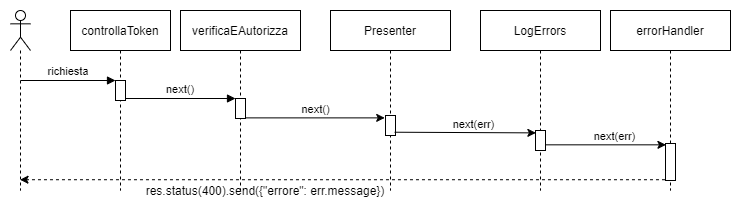

The diagram above was exported from draw.io. Its source (the exported page's mxGraphModel, read from the mxfile embedded in the PNG):
<mxGraphModel dx="1024" dy="592" grid="1" gridSize="10" guides="1" tooltips="1" connect="1" arrows="1" fold="1" page="1" pageScale="1" pageWidth="750" pageHeight="200" math="0" shadow="0">
  <root>
    <mxCell id="0" />
    <mxCell id="1" parent="0" />
    <mxCell id="3nuBFxr9cyL0pnOWT2aG-1" value="controllaToken" style="shape=umlLifeline;perimeter=lifelinePerimeter;container=1;collapsible=0;recursiveResize=0;rounded=0;shadow=0;strokeWidth=1;" parent="1" vertex="1">
      <mxGeometry x="70" y="10" width="100" height="180" as="geometry" />
    </mxCell>
    <mxCell id="3nuBFxr9cyL0pnOWT2aG-2" value="" style="points=[];perimeter=orthogonalPerimeter;rounded=0;shadow=0;strokeWidth=1;" parent="3nuBFxr9cyL0pnOWT2aG-1" vertex="1">
      <mxGeometry x="45" y="70" width="10" height="20" as="geometry" />
    </mxCell>
    <mxCell id="3nuBFxr9cyL0pnOWT2aG-3" value="richiesta" style="verticalAlign=bottom;startArrow=none;endArrow=block;startSize=8;shadow=0;strokeWidth=1;startFill=0;" parent="3nuBFxr9cyL0pnOWT2aG-1" target="3nuBFxr9cyL0pnOWT2aG-2" edge="1">
      <mxGeometry relative="1" as="geometry">
        <mxPoint x="-50" y="70" as="sourcePoint" />
      </mxGeometry>
    </mxCell>
    <mxCell id="3nuBFxr9cyL0pnOWT2aG-5" value="verificaEAutorizza" style="shape=umlLifeline;perimeter=lifelinePerimeter;container=1;collapsible=0;recursiveResize=0;rounded=0;shadow=0;strokeWidth=1;" parent="1" vertex="1">
      <mxGeometry x="180" y="10" width="120" height="180" as="geometry" />
    </mxCell>
    <mxCell id="3nuBFxr9cyL0pnOWT2aG-6" value="" style="points=[];perimeter=orthogonalPerimeter;rounded=0;shadow=0;strokeWidth=1;" parent="3nuBFxr9cyL0pnOWT2aG-5" vertex="1">
      <mxGeometry x="55" y="88" width="10" height="20" as="geometry" />
    </mxCell>
    <mxCell id="3nuBFxr9cyL0pnOWT2aG-8" value="next()" style="verticalAlign=bottom;endArrow=block;entryX=0;entryY=0;shadow=0;strokeWidth=1;" parent="1" source="3nuBFxr9cyL0pnOWT2aG-2" target="3nuBFxr9cyL0pnOWT2aG-6" edge="1">
      <mxGeometry relative="1" as="geometry">
        <mxPoint x="225" y="90" as="sourcePoint" />
      </mxGeometry>
    </mxCell>
    <mxCell id="I0UnadpHwHAo0U7TgTAO-11" value="" style="endArrow=classic;html=1;entryX=-0.079;entryY=0.119;entryDx=0;entryDy=0;entryPerimeter=0;" parent="1" source="3nuBFxr9cyL0pnOWT2aG-6" target="oCXJxTYjnUIhj9z09GGG-2" edge="1">
      <mxGeometry width="50" height="50" relative="1" as="geometry">
        <mxPoint x="390" y="170" as="sourcePoint" />
        <mxPoint x="367.30999999999995" y="117.36800000000005" as="targetPoint" />
      </mxGeometry>
    </mxCell>
    <mxCell id="RCQwjvbK-opEQI7XhyIf-3" value="next()" style="edgeLabel;html=1;align=center;verticalAlign=middle;resizable=0;points=[];" parent="I0UnadpHwHAo0U7TgTAO-11" vertex="1" connectable="0">
      <mxGeometry x="0.0769" y="1" relative="1" as="geometry">
        <mxPoint x="-6" y="-8" as="offset" />
      </mxGeometry>
    </mxCell>
    <mxCell id="I0UnadpHwHAo0U7TgTAO-14" value="" style="endArrow=classic;html=1;exitX=-0.052;exitY=0.979;exitDx=0;exitDy=0;exitPerimeter=0;dashed=1;" parent="1" source="eRHaunnUAi0xWXguKpmP-4" target="ORHYevbMertGpeRlZNOT-1" edge="1">
      <mxGeometry width="50" height="50" relative="1" as="geometry">
        <mxPoint x="506.0999999999999" y="229.64" as="sourcePoint" />
        <mxPoint x="40" y="169" as="targetPoint" />
      </mxGeometry>
    </mxCell>
    <mxCell id="I0UnadpHwHAo0U7TgTAO-15" value="res.status(400).send({&quot;errore&quot;: err.message})" style="text;html=1;strokeColor=none;fillColor=none;align=center;verticalAlign=middle;whiteSpace=wrap;rounded=0;" parent="1" vertex="1">
      <mxGeometry x="130" y="180" width="270" height="20" as="geometry" />
    </mxCell>
    <mxCell id="eRHaunnUAi0xWXguKpmP-1" value="LogErrors" style="shape=umlLifeline;perimeter=lifelinePerimeter;container=1;collapsible=0;recursiveResize=0;rounded=0;shadow=0;strokeWidth=1;" parent="1" vertex="1">
      <mxGeometry x="480" y="10" width="120" height="180" as="geometry" />
    </mxCell>
    <mxCell id="eRHaunnUAi0xWXguKpmP-2" value="" style="points=[];perimeter=orthogonalPerimeter;rounded=0;shadow=0;strokeWidth=1;" parent="eRHaunnUAi0xWXguKpmP-1" vertex="1">
      <mxGeometry x="55" y="120" width="10" height="20" as="geometry" />
    </mxCell>
    <mxCell id="eRHaunnUAi0xWXguKpmP-3" value="errorHandler" style="shape=umlLifeline;perimeter=lifelinePerimeter;container=1;collapsible=0;recursiveResize=0;rounded=0;shadow=0;strokeWidth=1;" parent="1" vertex="1">
      <mxGeometry x="610" y="10" width="120" height="180" as="geometry" />
    </mxCell>
    <mxCell id="eRHaunnUAi0xWXguKpmP-4" value="" style="points=[];perimeter=orthogonalPerimeter;rounded=0;shadow=0;strokeWidth=1;" parent="eRHaunnUAi0xWXguKpmP-3" vertex="1">
      <mxGeometry x="55" y="133" width="10" height="37" as="geometry" />
    </mxCell>
    <mxCell id="eRHaunnUAi0xWXguKpmP-5" value="" style="endArrow=classic;html=1;entryX=0.044;entryY=0.036;entryDx=0;entryDy=0;entryPerimeter=0;" parent="1" source="eRHaunnUAi0xWXguKpmP-2" target="eRHaunnUAi0xWXguKpmP-4" edge="1">
      <mxGeometry width="50" height="50" relative="1" as="geometry">
        <mxPoint x="310" y="190" as="sourcePoint" />
        <mxPoint x="360" y="140" as="targetPoint" />
      </mxGeometry>
    </mxCell>
    <mxCell id="eRHaunnUAi0xWXguKpmP-6" value="next(err)" style="edgeLabel;html=1;align=center;verticalAlign=middle;resizable=0;points=[];" parent="eRHaunnUAi0xWXguKpmP-5" vertex="1" connectable="0">
      <mxGeometry x="-0.0714" y="-2" relative="1" as="geometry">
        <mxPoint x="12" y="-11" as="offset" />
      </mxGeometry>
    </mxCell>
    <mxCell id="ORHYevbMertGpeRlZNOT-1" value="" style="shape=umlLifeline;participant=umlActor;perimeter=lifelinePerimeter;whiteSpace=wrap;html=1;container=1;collapsible=0;recursiveResize=0;verticalAlign=top;spacingTop=36;outlineConnect=0;" parent="1" vertex="1">
      <mxGeometry x="10" y="10" width="20" height="180" as="geometry" />
    </mxCell>
    <mxCell id="oCXJxTYjnUIhj9z09GGG-1" value="Presenter" style="shape=umlLifeline;perimeter=lifelinePerimeter;container=1;collapsible=0;recursiveResize=0;rounded=0;shadow=0;strokeWidth=1;" parent="1" vertex="1">
      <mxGeometry x="330" y="10" width="120" height="180" as="geometry" />
    </mxCell>
    <mxCell id="oCXJxTYjnUIhj9z09GGG-2" value="" style="points=[];perimeter=orthogonalPerimeter;rounded=0;shadow=0;strokeWidth=1;" parent="oCXJxTYjnUIhj9z09GGG-1" vertex="1">
      <mxGeometry x="55" y="105" width="10" height="20" as="geometry" />
    </mxCell>
    <mxCell id="oCXJxTYjnUIhj9z09GGG-3" value="" style="endArrow=classic;html=1;entryX=0.038;entryY=0.119;entryDx=0;entryDy=0;entryPerimeter=0;exitX=0.914;exitY=0.836;exitDx=0;exitDy=0;exitPerimeter=0;" parent="1" source="oCXJxTYjnUIhj9z09GGG-2" target="eRHaunnUAi0xWXguKpmP-2" edge="1">
      <mxGeometry width="50" height="50" relative="1" as="geometry">
        <mxPoint x="555" y="144.332" as="sourcePoint" />
        <mxPoint x="675.44" y="144.332" as="targetPoint" />
      </mxGeometry>
    </mxCell>
    <mxCell id="oCXJxTYjnUIhj9z09GGG-4" value="next(err)" style="edgeLabel;html=1;align=center;verticalAlign=middle;resizable=0;points=[];" parent="oCXJxTYjnUIhj9z09GGG-3" vertex="1" connectable="0">
      <mxGeometry x="-0.0714" y="-2" relative="1" as="geometry">
        <mxPoint x="12" y="-11" as="offset" />
      </mxGeometry>
    </mxCell>
  </root>
</mxGraphModel>